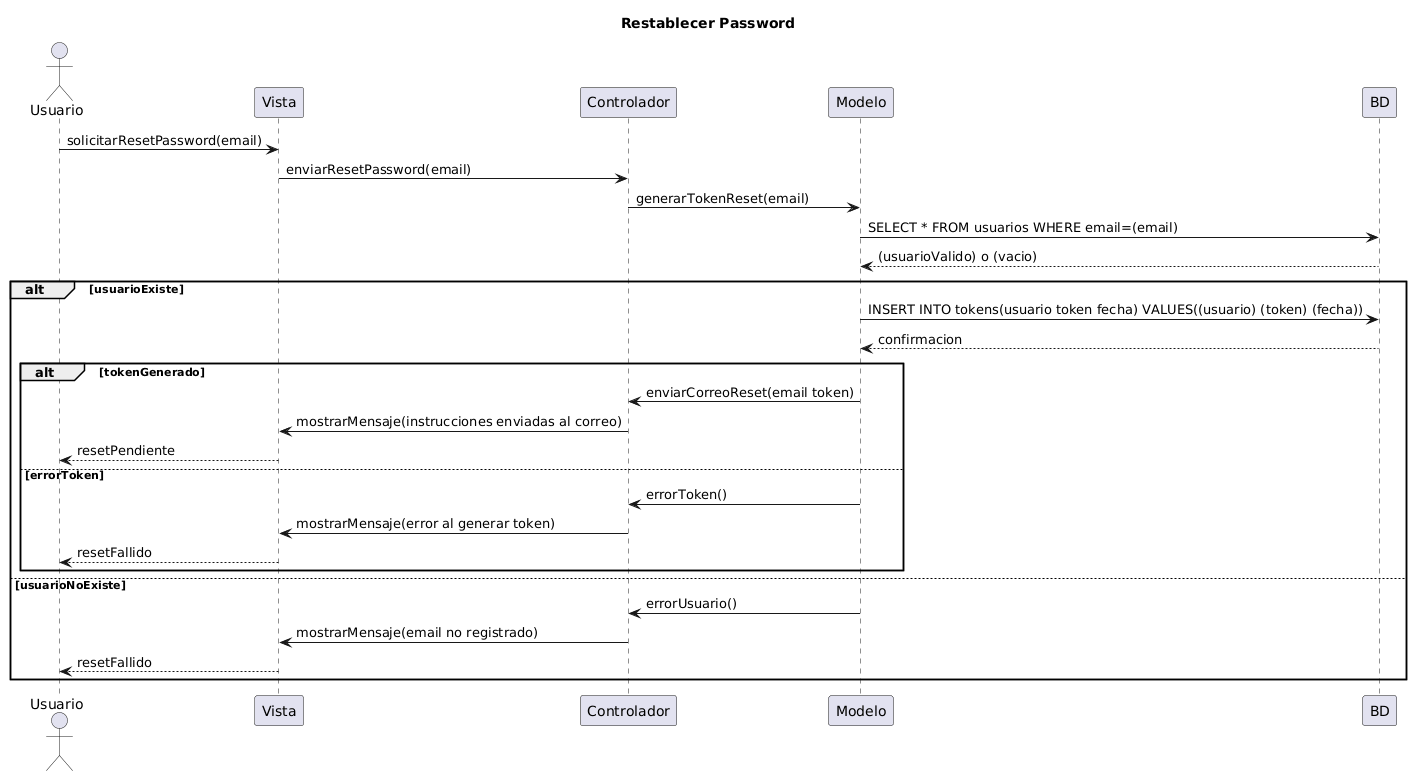

The diagram above was rendered by PlantUML. Its source (embedded in the PNG):
@startuml
title Restablecer Password
actor Usuario

Usuario -> Vista: solicitarResetPassword(email)
Vista -> Controlador: enviarResetPassword(email)
Controlador -> Modelo: generarTokenReset(email)
Modelo -> BD: SELECT * FROM usuarios WHERE email=(email)
BD --> Modelo: (usuarioValido) o (vacio)

alt usuarioExiste
    Modelo -> BD: INSERT INTO tokens(usuario token fecha) VALUES((usuario) (token) (fecha))
    BD --> Modelo: confirmacion

    alt tokenGenerado
        Modelo -> Controlador: enviarCorreoReset(email token)
        Controlador -> Vista: mostrarMensaje(instrucciones enviadas al correo)
        Vista --> Usuario: resetPendiente
    else errorToken
        Modelo -> Controlador: errorToken()
        Controlador -> Vista: mostrarMensaje(error al generar token)
        Vista --> Usuario: resetFallido
    end
else usuarioNoExiste
    Modelo -> Controlador: errorUsuario()
    Controlador -> Vista: mostrarMensaje(email no registrado)
    Vista --> Usuario: resetFallido
end
@enduml